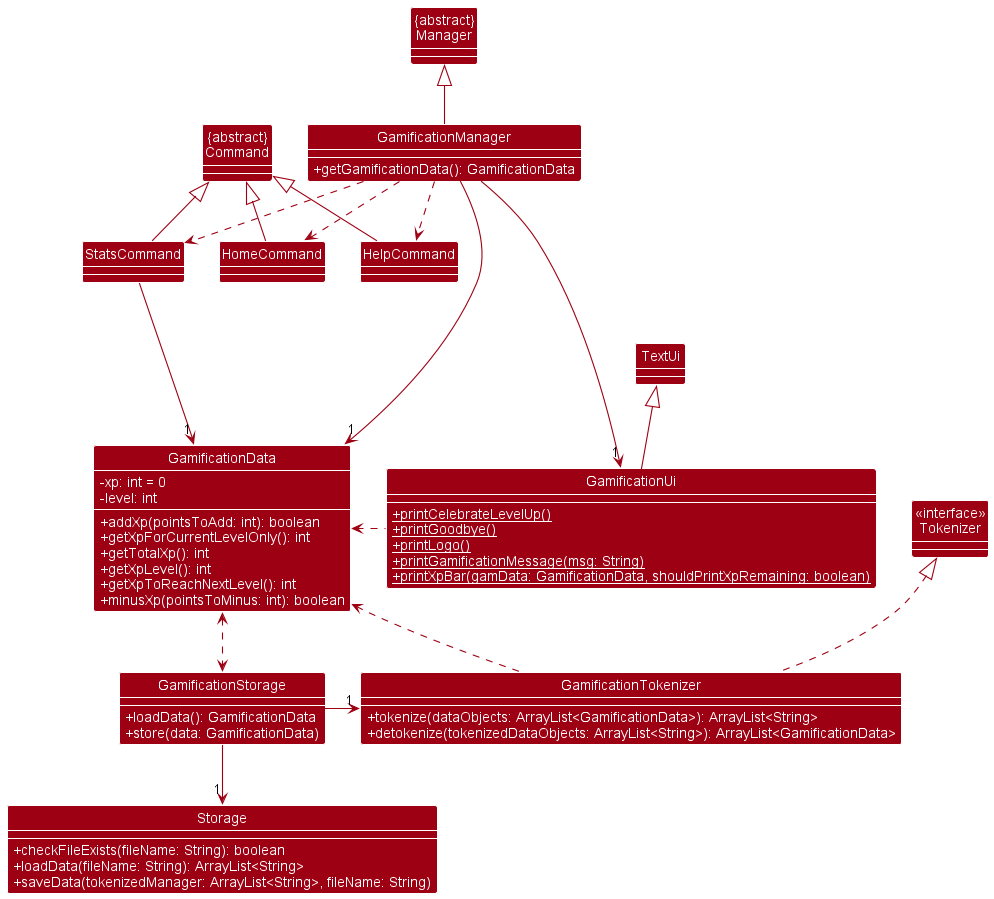

The diagram above was rendered by PlantUML. Its source (embedded in the PNG):
@startuml
'https://plantuml.com/class-diagram
!include style.puml
skinparam arrowThickness 1.1
skinparam arrowColor MODEL_COLOR
skinparam classBackgroundColor MODEL_COLOR

class GamificationData {
    - xp: int = 0
    - level: int
    + addXp(pointsToAdd: int): boolean
    + getXpForCurrentLevelOnly(): int
    + getTotalXp(): int
    + getXpLevel(): int
    + getXpToReachNextLevel(): int
    + minusXp(pointsToMinus: int): boolean
}
class GamificationStorage {
    + loadData(): GamificationData
    + store(data: GamificationData)
}
class Storage {
    + checkFileExists(fileName: String): boolean
    + loadData(fileName: String): ArrayList<String>
    + saveData(tokenizedManager: ArrayList<String>, fileName: String)
}
GamificationData <..> GamificationStorage
GamificationStorage --> "1" Storage

class "<<interface>>\nTokenizer" as Tokenizer {
}
class GamificationTokenizer {
    + tokenize(dataObjects: ArrayList<GamificationData>): ArrayList<String>
    + detokenize(tokenizedDataObjects: ArrayList<String>): ArrayList<GamificationData>
}
Tokenizer <|.. GamificationTokenizer
GamificationStorage -> "1" GamificationTokenizer
GamificationData <.. GamificationTokenizer

class "{abstract}\nCommand" as Command
class HelpCommand {
}
class HomeCommand {
}
class StatsCommand {
}
Command <|-- HelpCommand
Command <|-- HomeCommand
Command <|-- StatsCommand
StatsCommand ---> "1" GamificationData

class TextUi {
}
class GamificationUi {
    + {static} printCelebrateLevelUp()
    + {static} printGoodbye()
    + {static} printLogo()
    + {static} printGamificationMessage(msg: String)
    + {static} printXpBar(gamData: GamificationData, shouldPrintXpRemaining: boolean)
}
TextUi <|-- GamificationUi
GamificationData <. GamificationUi

class "{abstract}\nManager" as Manager
class GamificationManager {
    + getGamificationData(): GamificationData
}
Manager <|-- GamificationManager
GamificationManager --> "1" GamificationData
GamificationManager --> "1" GamificationUi
GamificationManager ..> HelpCommand
GamificationManager ..> HomeCommand
GamificationManager ..> StatsCommand

@enduml